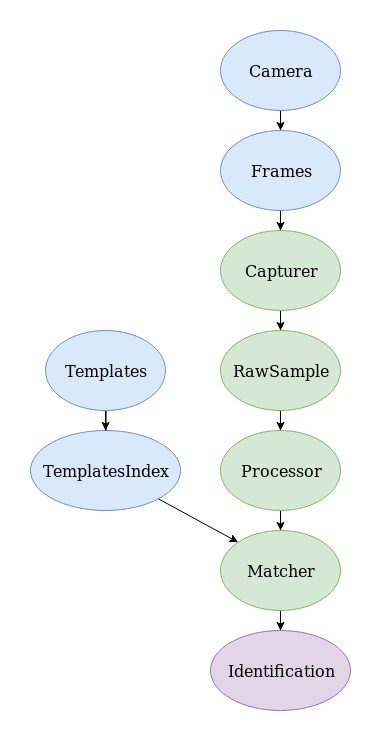

The diagram above was exported from draw.io. Its source (the exported page's mxGraphModel, read from the mxfile embedded in the PNG):
<mxGraphModel dx="1798" dy="496" grid="1" gridSize="10" guides="1" tooltips="1" connect="1" arrows="1" fold="1" page="1" pageScale="1" pageWidth="850" pageHeight="1100" math="0" shadow="0">
  <root>
    <mxCell id="0" />
    <mxCell id="1" parent="0" />
    <mxCell id="JqqZ1X2zbSKr7yUpknrn-9" value="" style="edgeStyle=orthogonalEdgeStyle;rounded=0;orthogonalLoop=1;jettySize=auto;html=1;" parent="1" source="JqqZ1X2zbSKr7yUpknrn-1" target="JqqZ1X2zbSKr7yUpknrn-2" edge="1">
      <mxGeometry relative="1" as="geometry" />
    </mxCell>
    <mxCell id="JqqZ1X2zbSKr7yUpknrn-1" value="&lt;font style=&quot;font-size: 16px&quot;&gt;Camera&lt;/font&gt;" style="ellipse;whiteSpace=wrap;html=1;fillColor=#dae8fc;strokeColor=#6c8ebf;" parent="1" vertex="1">
      <mxGeometry x="160" y="40" width="120" height="80" as="geometry" />
    </mxCell>
    <mxCell id="JqqZ1X2zbSKr7yUpknrn-10" value="" style="edgeStyle=orthogonalEdgeStyle;rounded=0;orthogonalLoop=1;jettySize=auto;html=1;" parent="1" source="JqqZ1X2zbSKr7yUpknrn-2" target="JqqZ1X2zbSKr7yUpknrn-3" edge="1">
      <mxGeometry relative="1" as="geometry" />
    </mxCell>
    <mxCell id="JqqZ1X2zbSKr7yUpknrn-2" value="&lt;font style=&quot;font-size: 16px&quot;&gt;Frames&lt;/font&gt;" style="ellipse;whiteSpace=wrap;html=1;fillColor=#dae8fc;strokeColor=#6c8ebf;" parent="1" vertex="1">
      <mxGeometry x="160" y="140" width="120" height="80" as="geometry" />
    </mxCell>
    <mxCell id="JqqZ1X2zbSKr7yUpknrn-11" value="" style="edgeStyle=orthogonalEdgeStyle;rounded=0;orthogonalLoop=1;jettySize=auto;html=1;" parent="1" source="JqqZ1X2zbSKr7yUpknrn-3" target="JqqZ1X2zbSKr7yUpknrn-4" edge="1">
      <mxGeometry relative="1" as="geometry" />
    </mxCell>
    <mxCell id="JqqZ1X2zbSKr7yUpknrn-3" value="&lt;font style=&quot;font-size: 16px&quot;&gt;Capturer&lt;/font&gt;" style="ellipse;whiteSpace=wrap;html=1;fillColor=#d5e8d4;strokeColor=#82b366;" parent="1" vertex="1">
      <mxGeometry x="160" y="240" width="120" height="80" as="geometry" />
    </mxCell>
    <mxCell id="JqqZ1X2zbSKr7yUpknrn-12" value="" style="edgeStyle=orthogonalEdgeStyle;rounded=0;orthogonalLoop=1;jettySize=auto;html=1;" parent="1" source="JqqZ1X2zbSKr7yUpknrn-4" target="JqqZ1X2zbSKr7yUpknrn-5" edge="1">
      <mxGeometry relative="1" as="geometry" />
    </mxCell>
    <mxCell id="JqqZ1X2zbSKr7yUpknrn-4" value="&lt;font style=&quot;font-size: 16px&quot;&gt;RawSample&lt;/font&gt;" style="ellipse;whiteSpace=wrap;html=1;fillColor=#d5e8d4;strokeColor=#82b366;" parent="1" vertex="1">
      <mxGeometry x="160" y="340" width="120" height="80" as="geometry" />
    </mxCell>
    <mxCell id="JqqZ1X2zbSKr7yUpknrn-13" value="" style="edgeStyle=orthogonalEdgeStyle;rounded=0;orthogonalLoop=1;jettySize=auto;html=1;" parent="1" source="JqqZ1X2zbSKr7yUpknrn-5" target="JqqZ1X2zbSKr7yUpknrn-6" edge="1">
      <mxGeometry relative="1" as="geometry" />
    </mxCell>
    <mxCell id="JqqZ1X2zbSKr7yUpknrn-5" value="&lt;font style=&quot;font-size: 16px&quot;&gt;Processor&lt;/font&gt;" style="ellipse;whiteSpace=wrap;html=1;fillColor=#d5e8d4;strokeColor=#82b366;" parent="1" vertex="1">
      <mxGeometry x="160" y="440" width="120" height="80" as="geometry" />
    </mxCell>
    <mxCell id="JqqZ1X2zbSKr7yUpknrn-14" value="" style="edgeStyle=orthogonalEdgeStyle;rounded=0;orthogonalLoop=1;jettySize=auto;html=1;" parent="1" source="JqqZ1X2zbSKr7yUpknrn-6" target="JqqZ1X2zbSKr7yUpknrn-8" edge="1">
      <mxGeometry relative="1" as="geometry" />
    </mxCell>
    <mxCell id="JqqZ1X2zbSKr7yUpknrn-6" value="&lt;font style=&quot;font-size: 16px&quot;&gt;Matcher&lt;/font&gt;" style="ellipse;whiteSpace=wrap;html=1;fillColor=#d5e8d4;strokeColor=#82b366;" parent="1" vertex="1">
      <mxGeometry x="160" y="540" width="120" height="80" as="geometry" />
    </mxCell>
    <mxCell id="JqqZ1X2zbSKr7yUpknrn-7" value="&lt;font style=&quot;font-size: 16px&quot;&gt;TemplatesIndex&lt;/font&gt;" style="ellipse;whiteSpace=wrap;html=1;fillColor=#dae8fc;strokeColor=#6c8ebf;" parent="1" vertex="1">
      <mxGeometry x="-30" y="440" width="150" height="80" as="geometry" />
    </mxCell>
    <mxCell id="JqqZ1X2zbSKr7yUpknrn-8" value="&lt;font style=&quot;font-size: 16px&quot;&gt;Identification &lt;/font&gt;" style="ellipse;whiteSpace=wrap;html=1;fillColor=#e1d5e7;strokeColor=#9673a6;" parent="1" vertex="1">
      <mxGeometry x="150" y="640" width="140" height="80" as="geometry" />
    </mxCell>
    <mxCell id="JqqZ1X2zbSKr7yUpknrn-15" value="" style="endArrow=classic;html=1;exitX=1;exitY=1;exitDx=0;exitDy=0;entryX=0;entryY=0;entryDx=0;entryDy=0;" parent="1" source="JqqZ1X2zbSKr7yUpknrn-7" target="JqqZ1X2zbSKr7yUpknrn-6" edge="1">
      <mxGeometry width="50" height="50" relative="1" as="geometry">
        <mxPoint x="100" y="510" as="sourcePoint" />
        <mxPoint x="160" y="530" as="targetPoint" />
      </mxGeometry>
    </mxCell>
    <mxCell id="4BfyNuwO7SJGvkVdmioQ-2" value="" style="edgeStyle=orthogonalEdgeStyle;rounded=0;orthogonalLoop=1;jettySize=auto;html=1;" edge="1" parent="1" source="4BfyNuwO7SJGvkVdmioQ-1" target="JqqZ1X2zbSKr7yUpknrn-7">
      <mxGeometry relative="1" as="geometry" />
    </mxCell>
    <mxCell id="4BfyNuwO7SJGvkVdmioQ-1" value="&lt;font style=&quot;font-size: 16px&quot;&gt;Templates&lt;/font&gt;" style="ellipse;whiteSpace=wrap;html=1;fillColor=#dae8fc;strokeColor=#6c8ebf;" vertex="1" parent="1">
      <mxGeometry x="-15" y="340" width="120" height="80" as="geometry" />
    </mxCell>
  </root>
</mxGraphModel>